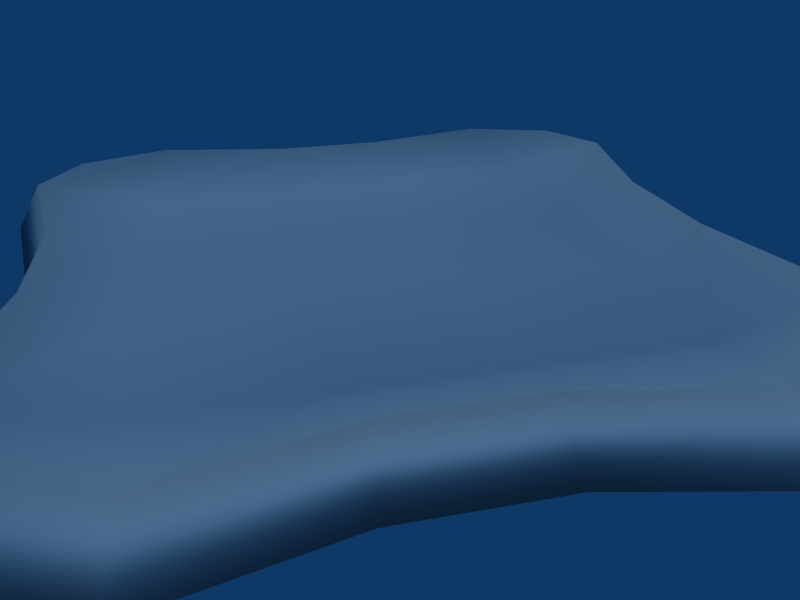 # Source: silde.blend  (saved by Blender 2.49.2; exported with 4.5.12 LTS)
import bpy
from mathutils import Matrix  # noqa: F401  (used for matrix-valued properties, if any)

bpy.ops.wm.read_factory_settings(use_empty=True)
scene = bpy.context.scene
scene.name = 'Scene'

# ---- collections
col_collection_1 = bpy.data.collections.new('Collection 1'); scene.collection.children.link(col_collection_1)

# ---- materials (node trees are filled in below, after node groups)
mat_material = bpy.data.materials.new('Material')
mat_material.alpha_threshold = 0.0
mat_material.roughness = 0.5
mat_material.specular_intensity = 0.6
mat_material.line_color = (0.0, 0.0, 0.0, 1.0)

# ---- material node trees

# ---- world
world_world = bpy.data.worlds.new('World'); scene.world = world_world
world_world.color = (0.05656, 0.2208, 0.4)
world_world.use_sun_shadow = False
world_world.sun_shadow_jitter_overblur = 0.0
world_world.cycles.sampling_method = 'MANUAL'
world_world.cycles.sample_map_resolution = 256

# ---- cameras
cam_camera = bpy.data.cameras.new('Camera')
cam_camera.passepartout_alpha = 0.2
cam_camera.clip_end = 100.0
cam_camera.lens = 35.0
cam_camera.ortho_scale = 7.314
cam_camera.show_passepartout = False
cam_camera.show_safe_areas = True
cam_camera.dof.focus_distance = 0.0
cam_camera.dof.aperture_fstop = 128.0

# ---- lights
light_spot = bpy.data.lights.new('Spot', 'SUN')
light_spot.transmission_factor = 0.0
light_spot.cutoff_distance = 30.0
light_spot.angle = 1.571
light_spot.energy = 1.0
light_spot.shadow_buffer_clip_start = 1.001
light_spot.shadow_soft_size = 1.0
light_spot.shadow_cascade_max_distance = 1000.0
light_spot.cycles.use_multiple_importance_sampling = False

# ---- meshes
me_plane = bpy.data.meshes.new('Plane')
me_plane.from_pydata([(0.8, 0.8, 0.0), (0.8, -0.8, 0.0), (-0.8, -0.8, 0.0), (-0.8, 0.8, 0.0), (0.6, -0.9, 0.0), (0.18, -0.81, 0.0), (-0.18, -0.81, 0.0), (-0.6, -0.9, 0.0), (0.6, 0.9, 0.0), (0.18, 0.81, 0.0), (-0.18, 0.81, 0.0), (-0.6, 0.9, 0.0), (0.9, 0.54, 0.0), (0.81, 0.162, 0.0), (0.81, -0.162, 0.0), (0.9, -0.54, 0.0), (-0.9, -0.54, 0.0), (-0.81, -0.162, 0.0), (-0.81, 0.162, 0.0), (-0.9, 0.54, 0.0), (0.6, -0.6, -0.1333), (0.6, -0.2, -0.1333), (0.6, 0.2, -0.1333), (0.6, 0.6, -0.1333), (0.2, -0.6, -0.1333), (0.2, -0.2, -0.1556), (0.2, 0.2, -0.1556), (0.2, 0.6, -0.1333), (-0.2, -0.6, -0.1333), (-0.2, -0.2, -0.1556), (-0.2, 0.2, -0.1556), (-0.2, 0.6, -0.1333), (-0.6, -0.6, -0.1333), (-0.6, -0.2, -0.1333), (-0.6, 0.2, -0.1333), (-0.6, 0.6, -0.1333), (0.8808, -0.8808, -0.2511), (0.6606, -0.9909, -0.2511), (0.1982, -0.8918, -0.2511), (-0.1982, -0.8918, -0.2511), (-0.6606, -0.9909, -0.2511), (-0.8808, -0.8808, -0.2511), (0.8808, 0.8808, -0.2511), (0.6606, 0.9909, -0.2511), (0.1982, 0.8918, -0.2511), (-0.1982, 0.8918, -0.2511), (-0.6606, 0.9909, -0.2511), (-0.8808, 0.8808, -0.2511), (0.9909, 0.5945, -0.2511), (0.8918, 0.1784, -0.2511), (0.8918, -0.1784, -0.2511), (0.9909, -0.5945, -0.2511), (-0.9909, -0.5945, -0.2511), (-0.8918, -0.1784, -0.2511), (-0.8918, 0.1784, -0.2511), (-0.9909, 0.5945, -0.2511), (0.0, 1.788e-07, -0.2511)], [], [(12, 0, 8, 23), (23, 22, 13, 12), (22, 21, 14, 13), (21, 20, 15, 14), (20, 4, 1, 15), (9, 27, 23, 8), (27, 26, 22, 23), (26, 25, 21, 22), (25, 24, 20, 21), (24, 5, 4, 20), (10, 31, 27, 9), (31, 30, 26, 27), (30, 29, 25, 26), (29, 28, 24, 25), (28, 6, 5, 24), (11, 35, 31, 10), (35, 34, 30, 31), (34, 33, 29, 30), (33, 32, 28, 29), (32, 7, 6, 28), (3, 19, 35, 11), (19, 18, 34, 35), (18, 17, 33, 34), (17, 16, 32, 33), (16, 2, 7, 32), (1, 4, 37, 36), (4, 5, 38, 37), (5, 6, 39, 38), (6, 7, 40, 39), (7, 2, 41, 40), (8, 0, 42, 43), (9, 8, 43, 44), (10, 9, 44, 45), (11, 10, 45, 46), (3, 11, 46, 47), (0, 12, 48, 42), (12, 13, 49, 48), (13, 14, 50, 49), (14, 15, 51, 50), (15, 1, 36, 51), (2, 16, 52, 41), (16, 17, 53, 52), (17, 18, 54, 53), (18, 19, 55, 54), (19, 3, 47, 55), (36, 37, 56), (37, 38, 56), (38, 39, 56), (39, 40, 56), (40, 41, 56), (43, 42, 56), (44, 43, 56), (45, 44, 56), (46, 45, 56), (47, 46, 56), (42, 48, 56), (48, 49, 56), (49, 50, 56), (50, 51, 56), (51, 36, 56), (41, 52, 56), (52, 53, 56), (53, 54, 56), (54, 55, 56), (55, 47, 56)])
me_plane.polygons.foreach_set('use_smooth', [True] * 65)
_uv = me_plane.uv_layers.new(name='UVTex')
_uv.uv.foreach_set('vector', [2.317, -0.5899, 2.115, -1.115, 1.711, -1.317, 1.711, -0.711, 1.711, -0.711, 1.711, 0.09632, 2.135, 0.173, 2.317, -0.5899, 1.711, 0.09632, 1.711, 0.9037, 2.135, 0.827, 2.135, 0.173, 1.711, 0.9037, 1.711, 1.711, 2.317, 1.59, 2.135, 0.827, 1.711, 1.711, 1.711, 2.317, 2.115, 2.115, 2.317, 1.59, 0.8633, -1.135, 0.9037, -0.711, 1.711, -0.711, 1.711, -1.317, 0.9037, -0.711, 0.9037, 0.09632, 1.711, 0.09632, 1.711, -0.711, 0.9037, 0.09632, 0.9037, 0.9037, 1.711, 0.9037, 1.711, 0.09632, 0.9037, 0.9037, 0.9037, 1.711, 1.711, 1.711, 1.711, 0.9037, 0.9037, 1.711, 0.8633, 2.135, 1.711, 2.317, 1.711, 1.711, 0.1367, -1.135, 0.09632, -0.711, 0.9037, -0.711, 0.8633, -1.135, 0.09632, -0.711, 0.09632, 0.09632, 0.9037, 0.09632, 0.9037, -0.711, 0.09632, 0.09632, 0.09632, 0.9037, 0.9037, 0.9037, 0.9037, 0.09632, 0.09632, 0.9037, 0.09632, 1.711, 0.9037, 1.711, 0.9037, 0.9037, 0.09632, 1.711, 0.1367, 2.135, 0.8633, 2.135, 0.9037, 1.711, -0.711, -1.317, -0.711, -0.711, 0.09632, -0.711, 0.1367, -1.135, -0.711, -0.711, -0.711, 0.09632, 0.09632, 0.09632, 0.09632, -0.711, -0.711, 0.09632, -0.711, 0.9037, 0.09632, 0.9037, 0.09632, 0.09632, -0.711, 0.9037, -0.711, 1.711, 0.09632, 1.711, 0.09632, 0.9037, -0.711, 1.711, -0.711, 2.317, 0.1367, 2.135, 0.09632, 1.711, -1.115, -1.115, -1.317, -0.5899, -0.711, -0.711, -0.711, -1.317, -1.317, -0.5899, -1.135, 0.173, -0.711, 0.09632, -0.711, -0.711, -1.135, 0.173, -1.135, 0.827, -0.711, 0.9037, -0.711, 0.09632, -1.135, 0.827, -1.317, 1.59, -0.711, 1.711, -0.711, 0.9037, -1.317, 1.59, -1.115, 2.115, -0.711, 2.317, -0.711, 1.711, 2.115, 2.115, 1.711, 2.317, 1.833, 2.5, 2.278, 2.278, 1.711, 2.317, 0.8633, 2.135, 0.9, 2.3, 1.833, 2.5, 0.8633, 2.135, 0.1367, 2.135, 0.1, 2.3, 0.9, 2.3, 0.1367, 2.135, -0.711, 2.317, -0.8333, 2.5, 0.1, 2.3, -0.711, 2.317, -1.115, 2.115, -1.278, 2.278, -0.8333, 2.5, 1.711, -1.317, 2.115, -1.115, 2.278, -1.278, 1.833, -1.5, 0.8633, -1.135, 1.711, -1.317, 1.833, -1.5, 0.9, -1.3, 0.1367, -1.135, 0.8633, -1.135, 0.9, -1.3, 0.1, -1.3, -0.711, -1.317, 0.1367, -1.135, 0.1, -1.3, -0.8333, -1.5, -1.115, -1.115, -0.711, -1.317, -0.8333, -1.5, -1.278, -1.278, 2.115, -1.115, 2.317, -0.5899, 2.5, -0.7, 2.278, -1.278, 2.317, -0.5899, 2.135, 0.173, 2.3, 0.14, 2.5, -0.7, 2.135, 0.173, 2.135, 0.827, 2.3, 0.86, 2.3, 0.14, 2.135, 0.827, 2.317, 1.59, 2.5, 1.7, 2.3, 0.86, 2.317, 1.59, 2.115, 2.115, 2.278, 2.278, 2.5, 1.7, -1.115, 2.115, -1.317, 1.59, -1.5, 1.7, -1.278, 2.278, -1.317, 1.59, -1.135, 0.827, -1.3, 0.86, -1.5, 1.7, -1.135, 0.827, -1.135, 0.173, -1.3, 0.14, -1.3, 0.86, -1.135, 0.173, -1.317, -0.5899, -1.5, -0.7, -1.3, 0.14, -1.317, -0.5899, -1.115, -1.115, -1.278, -1.278, -1.5, -0.7, 2.278, 2.278, 1.833, 2.5, 0.5, 0.5, 1.833, 2.5, 0.9, 2.3, 0.5, 0.5, 0.9, 2.3, 0.1, 2.3, 0.5, 0.5, 0.1, 2.3, -0.8333, 2.5, 0.5, 0.5, -0.8333, 2.5, -1.278, 2.278, 0.5, 0.5, 1.833, -1.5, 2.278, -1.278, 0.5, 0.5, 0.9, -1.3, 1.833, -1.5, 0.5, 0.5, 0.1, -1.3, 0.9, -1.3, 0.5, 0.5, -0.8333, -1.5, 0.1, -1.3, 0.5, 0.5, -1.278, -1.278, -0.8333, -1.5, 0.5, 0.5, 2.278, -1.278, 2.5, -0.7, 0.5, 0.5, 2.5, -0.7, 2.3, 0.14, 0.5, 0.5, 2.3, 0.14, 2.3, 0.86, 0.5, 0.5, 2.3, 0.86, 2.5, 1.7, 0.5, 0.5, 2.5, 1.7, 2.278, 2.278, 0.5, 0.5, -1.278, 2.278, -1.5, 1.7, 0.5, 0.5, -1.5, 1.7, -1.3, 0.86, 0.5, 0.5, -1.3, 0.86, -1.3, 0.14, 0.5, 0.5, -1.3, 0.14, -1.5, -0.7, 0.5, 0.5, -1.5, -0.7, -1.278, -1.278, 0.5, 0.5])
me_plane.materials.append(mat_material)
me_plane.use_remesh_preserve_volume = False
me_plane.use_remesh_preserve_attributes = False
me_plane.use_mirror_vertex_groups = False
me_plane.update()

# ---- objects
ob_plane = bpy.data.objects.new('Plane', me_plane)
ob_lamp = bpy.data.objects.new('Lamp', light_spot)
ob_camera = bpy.data.objects.new('Camera', cam_camera)

# ---- transforms, parenting, visibility, modifiers, constraints
ob_plane.location = (0.0, 0.0, 2.4)
ob_plane.scale = (30.0, 30.0, 18.0)
ob_plane.lock_rotations_4d = False
ob_plane.empty_display_type = 'ARROWS'
ob_plane.lineart.crease_threshold = 0.0
ob_lamp.location = (4.076, 1.005, 27.9)
ob_lamp.rotation_euler = (0.6503, 0.05522, 1.866)
ob_lamp.lock_rotations_4d = False
ob_lamp.empty_display_type = 'ARROWS'
ob_lamp.color = (0.0, 0.0, 0.0, 0.0)
ob_lamp.lineart.crease_threshold = 0.0
ob_camera.location = (54.33, -10.34, 23.8)
ob_camera.rotation_euler = (1.109, 0.01082, 1.343)
ob_camera.scale = (5.577, 5.577, 5.577)
ob_camera.lock_rotations_4d = False
ob_camera.empty_display_type = 'ARROWS'
ob_camera.color = (0.0, 0.0, 0.0, 0.0)
ob_camera.display_type = 'WIRE'
ob_camera.lineart.crease_threshold = 0.0

# ---- collection membership
col_collection_1.objects.link(ob_plane)
col_collection_1.objects.link(ob_lamp)
col_collection_1.objects.link(ob_camera)

# ---- scene / render settings (as saved in the file)
scene.camera = ob_camera
scene.frame_start = 1; scene.frame_end = 250; scene.frame_set(1)
scene.render.engine = 'BLENDER_EEVEE_NEXT'
scene.render.image_settings.file_format = 'JPEG'
scene.render.image_settings.color_mode = 'RGB'
scene.render.image_settings.compression = 90
scene.render.resolution_x = 800
scene.render.resolution_y = 600
scene.render.pixel_aspect_x = 100.0
scene.render.pixel_aspect_y = 100.0
scene.render.fps = 25
scene.render.dither_intensity = 0.0
scene.render.use_compositing = False
scene.render.use_sequencer = False
scene.render.bake_margin = 2
scene.render.bake_bias = 0.0
scene.render.use_stamp_time = False
scene.render.use_stamp_date = False
scene.render.use_stamp_frame = False
scene.render.use_stamp_camera = False
scene.render.use_stamp_scene = False
scene.render.use_stamp_filename = False
scene.render.use_stamp_render_time = False
scene.render.stamp_font_size = 0
scene.cycles.use_denoising = False
scene.cycles.samples = 10
scene.cycles.sampling_pattern = 'TABULATED_SOBOL'
scene.cycles.light_sampling_threshold = 0.0
scene.cycles.use_adaptive_sampling = False
scene.cycles.use_light_tree = False
scene.cycles.blur_glossy = 0.0
scene.cycles.volume_bounces = 1
scene.cycles.pixel_filter_type = 'GAUSSIAN'
scene.cycles.sample_clamp_indirect = 0.0
scene.view_settings.view_transform = 'Raw'
bpy.context.view_layer.update()
